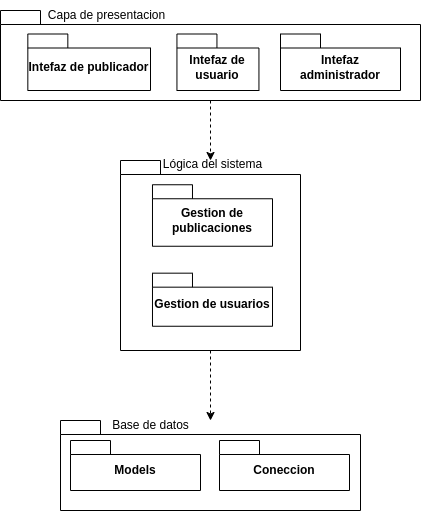

The diagram above was exported from draw.io. Its source (the exported page's mxGraphModel, read from the mxfile embedded in the PNG):
<mxGraphModel dx="1290" dy="615" grid="1" gridSize="10" guides="1" tooltips="1" connect="1" arrows="1" fold="1" page="1" pageScale="1" pageWidth="827" pageHeight="1169" math="0" shadow="0">
  <root>
    <mxCell id="0" />
    <mxCell id="1" parent="0" />
    <mxCell id="YM365S7donB_seoMEHWz-5" value="" style="group" parent="1" vertex="1" connectable="0">
      <mxGeometry x="160" y="400" width="420" height="90" as="geometry" />
    </mxCell>
    <mxCell id="YM365S7donB_seoMEHWz-2" value="" style="shape=folder;fontStyle=1;spacingTop=10;tabWidth=40;tabHeight=14;tabPosition=left;html=1;whiteSpace=wrap;" parent="YM365S7donB_seoMEHWz-5" vertex="1">
      <mxGeometry width="420" height="90" as="geometry" />
    </mxCell>
    <mxCell id="YM365S7donB_seoMEHWz-4" value="Intefaz de publicador" style="shape=folder;fontStyle=1;spacingTop=10;tabWidth=40;tabHeight=14;tabPosition=left;html=1;whiteSpace=wrap;" parent="YM365S7donB_seoMEHWz-5" vertex="1">
      <mxGeometry x="27.33" y="23.5" width="122.67" height="56.5" as="geometry" />
    </mxCell>
    <mxCell id="YM365S7donB_seoMEHWz-7" value="Intefaz administrador" style="shape=folder;fontStyle=1;spacingTop=10;tabWidth=40;tabHeight=14;tabPosition=left;html=1;whiteSpace=wrap;" parent="YM365S7donB_seoMEHWz-5" vertex="1">
      <mxGeometry x="280" y="23.5" width="120" height="56.5" as="geometry" />
    </mxCell>
    <mxCell id="YM365S7donB_seoMEHWz-8" value="Intefaz de usuario" style="shape=folder;fontStyle=1;spacingTop=10;tabWidth=40;tabHeight=14;tabPosition=left;html=1;whiteSpace=wrap;" parent="YM365S7donB_seoMEHWz-5" vertex="1">
      <mxGeometry x="176.44" y="23.5" width="82" height="56.5" as="geometry" />
    </mxCell>
    <mxCell id="YM365S7donB_seoMEHWz-6" value="Capa de presentacion" style="text;html=1;align=center;verticalAlign=middle;resizable=0;points=[];autosize=1;strokeColor=none;fillColor=none;" parent="YM365S7donB_seoMEHWz-5" vertex="1">
      <mxGeometry x="36.44444444444446" y="-10" width="140" height="30" as="geometry" />
    </mxCell>
    <mxCell id="YM365S7donB_seoMEHWz-18" style="edgeStyle=orthogonalEdgeStyle;rounded=0;orthogonalLoop=1;jettySize=auto;html=1;dashed=1;" parent="1" source="YM365S7donB_seoMEHWz-2" target="YM365S7donB_seoMEHWz-16" edge="1">
      <mxGeometry relative="1" as="geometry" />
    </mxCell>
    <mxCell id="YM365S7donB_seoMEHWz-21" value="" style="group" parent="1" vertex="1" connectable="0">
      <mxGeometry x="280" y="550" width="180" height="190" as="geometry" />
    </mxCell>
    <mxCell id="YM365S7donB_seoMEHWz-16" value="" style="shape=folder;fontStyle=1;spacingTop=10;tabWidth=40;tabHeight=14;tabPosition=left;html=1;whiteSpace=wrap;" parent="YM365S7donB_seoMEHWz-21" vertex="1">
      <mxGeometry width="180" height="190" as="geometry" />
    </mxCell>
    <mxCell id="YM365S7donB_seoMEHWz-20" value="Gestion de publicaciones" style="shape=folder;fontStyle=1;spacingTop=10;tabWidth=40;tabHeight=14;tabPosition=left;html=1;whiteSpace=wrap;" parent="YM365S7donB_seoMEHWz-21" vertex="1">
      <mxGeometry x="31.979999999999997" y="24.25" width="120.02" height="61.5" as="geometry" />
    </mxCell>
    <mxCell id="YM365S7donB_seoMEHWz-19" value="Lógica del sistema" style="text;html=1;align=center;verticalAlign=middle;resizable=0;points=[];autosize=1;strokeColor=none;fillColor=none;" parent="YM365S7donB_seoMEHWz-21" vertex="1">
      <mxGeometry x="32" y="-10.555555555555559" width="120" height="30" as="geometry" />
    </mxCell>
    <mxCell id="YM365S7donB_seoMEHWz-23" value="Gestion de usuarios" style="shape=folder;fontStyle=1;spacingTop=10;tabWidth=40;tabHeight=14;tabPosition=left;html=1;whiteSpace=wrap;" parent="YM365S7donB_seoMEHWz-21" vertex="1">
      <mxGeometry x="31.979999999999997" y="112.67" width="120.02" height="53.08" as="geometry" />
    </mxCell>
    <mxCell id="YM365S7donB_seoMEHWz-30" style="edgeStyle=orthogonalEdgeStyle;rounded=0;orthogonalLoop=1;jettySize=auto;html=1;dashed=1;" parent="1" source="YM365S7donB_seoMEHWz-16" target="YM365S7donB_seoMEHWz-28" edge="1">
      <mxGeometry relative="1" as="geometry" />
    </mxCell>
    <mxCell id="YM365S7donB_seoMEHWz-36" value="" style="group" parent="1" vertex="1" connectable="0">
      <mxGeometry x="220" y="800" width="300" height="100" as="geometry" />
    </mxCell>
    <mxCell id="YM365S7donB_seoMEHWz-28" value="" style="shape=folder;fontStyle=1;spacingTop=10;tabWidth=40;tabHeight=14;tabPosition=left;html=1;whiteSpace=wrap;" parent="YM365S7donB_seoMEHWz-36" vertex="1">
      <mxGeometry y="10" width="300" height="90" as="geometry" />
    </mxCell>
    <mxCell id="YM365S7donB_seoMEHWz-31" value="Base de datos" style="text;html=1;align=center;verticalAlign=middle;resizable=0;points=[];autosize=1;strokeColor=none;fillColor=none;" parent="YM365S7donB_seoMEHWz-36" vertex="1">
      <mxGeometry x="40" width="100" height="30" as="geometry" />
    </mxCell>
    <mxCell id="YM365S7donB_seoMEHWz-33" value="Models" style="shape=folder;fontStyle=1;spacingTop=10;tabWidth=40;tabHeight=14;tabPosition=left;html=1;whiteSpace=wrap;" parent="YM365S7donB_seoMEHWz-36" vertex="1">
      <mxGeometry x="10" y="30" width="130" height="50" as="geometry" />
    </mxCell>
    <mxCell id="YM365S7donB_seoMEHWz-35" value="Coneccion" style="shape=folder;fontStyle=1;spacingTop=10;tabWidth=40;tabHeight=14;tabPosition=left;html=1;whiteSpace=wrap;" parent="YM365S7donB_seoMEHWz-36" vertex="1">
      <mxGeometry x="159" y="30" width="130" height="50" as="geometry" />
    </mxCell>
  </root>
</mxGraphModel>